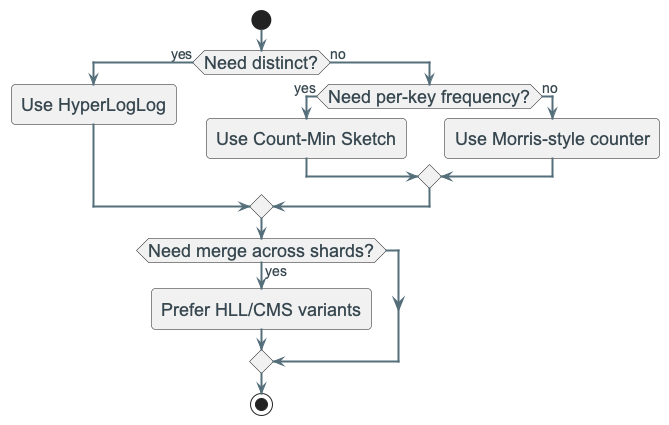

The diagram above was rendered by PlantUML. Its source (embedded in the PNG):
@startuml
!include ../_template_styles.puml

start
if (Need distinct?) then (yes)
  :Use HyperLogLog;
else (no)
  if (Need per-key frequency?) then (yes)
    :Use Count-Min Sketch;
  else (no)
    :Use Morris-style counter;
  endif
endif
if (Need merge across shards?) then (yes)
  :Prefer HLL/CMS variants;
endif
stop

@enduml